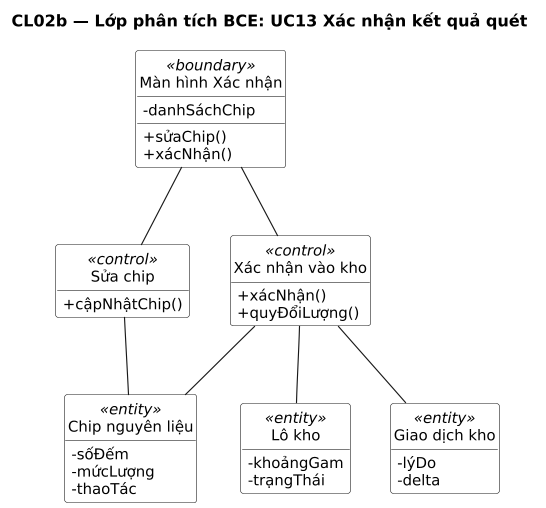

The diagram above was rendered by PlantUML. Its source (embedded in the PNG):
@startuml
title CL02b — Lớp phân tích BCE: UC13 Xác nhận kết quả quét
' Sinh từ docs/sad/tools/diagrams/model.py — sửa ở đó rồi chạy gen_puml.py, không sửa tay.
skinparam shadowing false
skinparam defaultFontName DejaVu Sans
skinparam defaultFontSize 13
skinparam dpi 110

hide circle
hide empty members
skinparam classAttributeIconSize 0
skinparam ClassBackgroundColor White

class "Màn hình Xác nhận" as BX <<boundary>> {
  -danhSáchChip
  +sửaChip()
  +xácNhận()
}
class "Sửa chip" as CSC <<control>> {
  +cậpNhậtChip()
}
class "Xác nhận vào kho" as CX <<control>> {
  +xácNhận()
  +quyĐổiLượng()
}
class "Chip nguyên liệu" as ECH <<entity>> {
  -sốĐếm
  -mứcLượng
  -thaoTác
}
class "Lô kho" as ELO <<entity>> {
  -khoảngGam
  -trạngThái
}
class "Giao dịch kho" as EGD <<entity>> {
  -lýDo
  -delta
}

BX -- CSC
BX -- CX
CSC -- ECH
CX -- ECH
CX -- ELO
CX -- EGD
@enduml